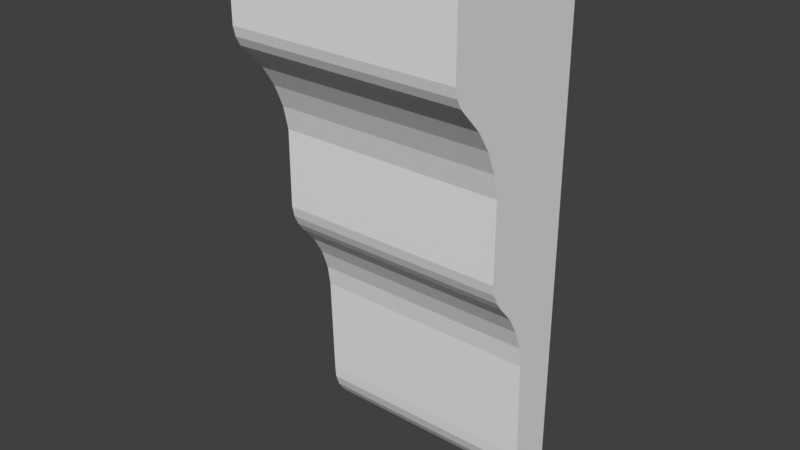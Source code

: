# Source: OWP_8059.blend  (saved by Blender 2.78.0; exported with 4.5.12 LTS)
import bpy
from mathutils import Matrix  # noqa: F401  (used for matrix-valued properties, if any)

bpy.ops.wm.read_factory_settings(use_empty=True)
scene = bpy.context.scene
scene.name = 'Scene'

# ---- collections
col_collection_1 = bpy.data.collections.new('Collection 1'); scene.collection.children.link(col_collection_1)

# ---- world
world_world = bpy.data.worlds.new('World'); scene.world = world_world
world_world.color = (0.05088, 0.05088, 0.05088)
world_world.use_sun_shadow = False
world_world.sun_shadow_jitter_overblur = 0.0
world_world.cycles.sampling_method = 'MANUAL'

# ---- meshes
me_owp_8059_3dsolid = bpy.data.meshes.new('OWP 8059 3dsolid')
me_owp_8059_3dsolid.from_pydata([(2.25, -1.614, -6.035), (-2.25, -1.614, -6.035), (2.25, -1.345, -6.347), (-2.25, -1.345, -6.347), (-2.25, -1.0, -7.092), (2.25, -1.138, -6.704), (-2.25, -1.138, -6.704), (2.25, -1.0, -7.092), (2.25, -0.9375, -7.5), (-2.25, -0.9375, -7.5), (-2.25, -0.875, -9.5), (2.25, -0.875, -9.5), (-2.25, -0.8558, -9.743), (2.25, -0.8558, -9.743), (-2.25, -0.6396, -10.18), (2.25, -0.7756, -9.974), (-2.25, -0.7756, -9.974), (2.25, -0.6396, -10.18), (-2.25, -0.2387, -10.45), (2.25, -0.4567, -10.34), (-2.25, -0.4567, -10.34), (2.25, -0.2387, -10.45), (2.25, 0.0, -10.5), (-2.25, 0.0, -10.5), (-2.25, 0.0, 0.0), (2.25, 0.0, 0.0), (-2.25, -3.0, 0.0), (2.25, -3.0, 0.0), (-2.25, -3.0, -1.796), (2.25, -3.0, -1.796), (-2.25, -2.956, -1.986), (2.25, -2.956, -1.986), (-2.25, -2.735, -2.301), (2.25, -2.866, -2.158), (-2.25, -2.866, -2.158), (2.25, -2.735, -2.301), (-2.25, -2.413, -2.645), (2.25, -2.413, -2.645), (-2.25, -1.976, -3.476), (2.25, -2.157, -3.041), (-2.25, -2.157, -3.041), (2.25, -1.976, -3.476), (2.25, -1.875, -3.936), (-2.25, -1.875, -3.936), (-2.25, -1.875, -5.25), (2.25, -1.875, -5.25), (-2.25, -1.875, -5.463), (2.25, -1.875, -5.463), (-2.25, -1.741, -5.864), (2.25, -1.83, -5.671), (-2.25, -1.83, -5.671), (2.25, -1.741, -5.864)], [], [(0, 1, 2), (1, 3, 2), (4, 5, 6), (5, 4, 7), (8, 7, 9), (9, 7, 4), (5, 2, 6), (2, 3, 6), (10, 11, 9), (11, 8, 9), (10, 12, 11), (11, 12, 13), (14, 15, 16), (15, 14, 17), (18, 19, 20), (19, 18, 21), (22, 21, 23), (23, 21, 18), (19, 17, 20), (20, 17, 14), (15, 13, 16), (16, 13, 12), (24, 25, 23), (25, 22, 23), (26, 27, 24), (27, 25, 24), (28, 29, 26), (29, 27, 26), (28, 30, 29), (29, 30, 31), (32, 33, 34), (32, 35, 33), (33, 31, 34), (34, 31, 30), (32, 36, 35), (35, 36, 37), (38, 39, 40), (39, 38, 41), (42, 41, 43), (43, 41, 38), (39, 37, 40), (40, 37, 36), (44, 45, 43), (45, 42, 43), (44, 46, 45), (45, 46, 47), (48, 49, 50), (1, 0, 48), (0, 51, 48), (51, 49, 48), (49, 47, 50), (50, 47, 46), (4, 24, 9), (4, 6, 24), (6, 3, 24), (24, 3, 43), (24, 43, 38), (24, 38, 40), (24, 40, 26), (48, 44, 1), (48, 50, 44), (50, 46, 44), (44, 43, 1), (40, 36, 26), (36, 32, 26), (32, 34, 26), (30, 28, 34), (28, 26, 34), (24, 23, 9), (23, 18, 9), (18, 20, 9), (20, 14, 9), (9, 14, 10), (12, 10, 16), (16, 10, 14), (1, 43, 3), (47, 49, 45), (49, 51, 45), (51, 0, 45), (45, 0, 42), (5, 25, 2), (5, 7, 25), (7, 8, 25), (11, 17, 8), (13, 15, 11), (15, 17, 11), (17, 19, 8), (19, 21, 8), (21, 22, 8), (22, 25, 8), (27, 39, 25), (29, 33, 27), (29, 31, 33), (33, 35, 27), (35, 37, 27), (37, 39, 27), (39, 41, 25), (41, 42, 25), (0, 2, 42), (42, 2, 25)])
_uv = me_owp_8059_3dsolid.uv_layers.new(name='UVMap')
_uv.uv.foreach_set('vector', [3.179e-08, 0.4127, 0.3, 0.4127, 3.179e-08, 0.4373, 0.3, 0.4127, 0.3, 0.4373, 3.179e-08, 0.4373, 0.3, 0.4911, 3.179e-08, 0.4637, 0.3, 0.4637, 3.179e-08, 0.4637, 0.3, 0.4911, 3.179e-08, 0.4911, 4.768e-08, 0.5185, 3.179e-08, 0.4911, 0.3, 0.5185, 0.3, 0.5185, 3.179e-08, 0.4911, 0.3, 0.4911, 3.179e-08, 0.4637, 3.179e-08, 0.4373, 0.3, 0.4637, 3.179e-08, 0.4373, 0.3, 0.4373, 0.3, 0.4637, 0.3, 0.6487, 4.768e-08, 0.6487, 0.3, 0.5185, 4.768e-08, 0.6487, 4.768e-08, 0.5185, 0.3, 0.5185, 0.3, 0.6487, 0.3, 0.6647, 4.768e-08, 0.6487, 4.768e-08, 0.6487, 0.3, 0.6647, 4.768e-08, 0.6647, 0.3, 0.6963, 4.768e-08, 0.681, 0.3, 0.681, 4.768e-08, 0.681, 0.3, 0.6963, 6.358e-08, 0.6963, 0.3, 0.7205, 6.358e-08, 0.7098, 0.3, 0.7098, 6.358e-08, 0.7098, 0.3, 0.7205, 6.358e-08, 0.7205, 6.358e-08, 0.7277, 6.358e-08, 0.7205, 0.3, 0.7277, 0.3, 0.7277, 6.358e-08, 0.7205, 0.3, 0.7205, 6.358e-08, 0.7098, 6.358e-08, 0.6963, 0.3, 0.7098, 0.3, 0.7098, 6.358e-08, 0.6963, 0.3, 0.6963, 4.768e-08, 0.681, 4.768e-08, 0.6647, 0.3, 0.681, 0.3, 0.681, 4.768e-08, 0.6647, 0.3, 0.6647, 0.3, 0.0, 0.6, 1.907e-08, 0.3, 0.7, 0.6, 1.907e-08, 0.6, 0.7, 0.3, 0.7, 0.3, 1.0, 0.3, 0.7, 0.5, 1.0, 0.3, 0.7, 0.5, 0.7, 0.5, 1.0, 0.3, 0.116, 0.0, 0.116, 0.3, 0.0, 0.0, 0.116, 0.0, 2.384e-08, 0.3, 0.0, 0.3, 0.116, 0.3, 0.129, 0.0, 0.116, 0.0, 0.116, 0.3, 0.129, 0.0, 0.129, 0.3, 0.153, 1.589e-08, 0.1416, 0.3, 0.1416, 0.3, 0.153, 1.589e-08, 0.153, 1.589e-08, 0.1416, 1.589e-08, 0.1416, 0.0, 0.129, 0.3, 0.1416, 0.3, 0.1416, 0.0, 0.129, 0.3, 0.129, 0.3, 0.153, 0.3, 0.1806, 1.589e-08, 0.153, 1.589e-08, 0.153, 0.3, 0.1806, 1.589e-08, 0.1806, 0.3, 0.2414, 1.589e-08, 0.2103, 0.3, 0.2103, 1.589e-08, 0.2103, 0.3, 0.2414, 1.589e-08, 0.2414, 1.589e-08, 0.2728, 1.589e-08, 0.2414, 0.3, 0.2728, 0.3, 0.2728, 1.589e-08, 0.2414, 0.3, 0.2414, 1.589e-08, 0.2103, 1.589e-08, 0.1806, 0.3, 0.2103, 0.3, 0.2103, 1.589e-08, 0.1806, 0.3, 0.1806, 0.3, 0.3577, 3.179e-08, 0.3577, 0.3, 0.2728, 3.179e-08, 0.3577, 1.589e-08, 0.2728, 0.3, 0.2728, 0.3, 0.3577, 0.3, 0.3714, 3.179e-08, 0.3577, 3.179e-08, 0.3577, 0.3, 0.3714, 3.179e-08, 0.3714, 0.3, 0.3996, 3.179e-08, 0.3856, 0.3, 0.3856, 0.3, 0.4127, 3.179e-08, 0.4127, 0.3, 0.3996, 3.179e-08, 0.4127, 3.179e-08, 0.3996, 0.3, 0.3996, 3.179e-08, 0.3996, 3.179e-08, 0.3856, 0.3, 0.3996, 3.179e-08, 0.3856, 3.179e-08, 0.3714, 0.3, 0.3856, 0.3, 0.3856, 3.179e-08, 0.3714, 0.3, 0.3714, 0.6667, 0.2272, 0.6, 0.7, 0.6625, 0.2, 0.6667, 0.2272, 0.6758, 0.2531, 0.6, 0.7, 0.6758, 0.2531, 0.6897, 0.2769, 0.6, 0.7, 0.6, 0.7, 0.6897, 0.2769, 0.725, 0.4376, 0.6, 0.7, 0.725, 0.4376, 0.7317, 0.4683, 0.6, 0.7, 0.7317, 0.4683, 0.7438, 0.4973, 0.6, 0.7, 0.7438, 0.4973, 0.8, 0.7, 0.7161, 0.309, 0.725, 0.35, 0.7076, 0.2977, 0.7161, 0.309, 0.722, 0.322, 0.725, 0.35, 0.722, 0.322, 0.725, 0.3358, 0.725, 0.35, 0.725, 0.35, 0.725, 0.4376, 0.7076, 0.2977, 0.7438, 0.4973, 0.7609, 0.5236, 0.8, 0.7, 0.7609, 0.5236, 0.7823, 0.5466, 0.8, 0.7, 0.7823, 0.5466, 0.7911, 0.5562, 0.8, 0.7, 0.7971, 0.5676, 0.8, 0.5802, 0.7911, 0.5562, 0.8, 0.5802, 0.8, 0.7, 0.7911, 0.5562, 0.6, 0.7, 0.6, 0.0, 0.6625, 0.2, 0.6, 0.0, 0.6159, 0.003421, 0.6625, 0.2, 0.6159, 0.003421, 0.6304, 0.01076, 0.6625, 0.2, 0.6304, 0.01076, 0.6426, 0.02154, 0.6625, 0.2, 0.6625, 0.2, 0.6426, 0.02154, 0.6583, 0.06667, 0.6571, 0.05044, 0.6583, 0.06667, 0.6517, 0.03506, 0.6517, 0.03506, 0.6583, 0.06667, 0.6426, 0.02154, 0.7076, 0.2977, 0.725, 0.4376, 0.6897, 0.2769, 0.925, 0.3642, 0.922, 0.378, 0.925, 0.35, 0.922, 0.378, 0.9161, 0.391, 0.925, 0.35, 0.9161, 0.391, 0.9076, 0.4023, 0.925, 0.35, 0.925, 0.35, 0.9076, 0.4023, 0.925, 0.2624, 0.8758, 0.4469, 0.8, 2.821e-08, 0.8897, 0.4231, 0.8758, 0.4469, 0.8667, 0.4728, 0.8, 2.821e-08, 0.8667, 0.4728, 0.8625, 0.5, 0.8, 2.821e-08, 0.8583, 0.6333, 0.8426, 0.6785, 0.8625, 0.5, 0.8571, 0.6496, 0.8517, 0.6649, 0.8583, 0.6333, 0.8517, 0.6649, 0.8426, 0.6785, 0.8583, 0.6333, 0.8426, 0.6785, 0.8304, 0.6892, 0.8625, 0.5, 0.8304, 0.6892, 0.8159, 0.6966, 0.8625, 0.5, 0.8159, 0.6966, 0.8, 0.7, 0.8625, 0.5, 0.8, 0.7, 0.8, 2.821e-08, 0.8625, 0.5, 1.0, 0.0, 0.9438, 0.2027, 0.8, 2.821e-08, 1.0, 0.1198, 0.9911, 0.1438, 1.0, 0.0, 1.0, 0.1198, 0.9971, 0.1324, 0.9911, 0.1438, 0.9911, 0.1438, 0.9823, 0.1534, 1.0, 0.0, 0.9823, 0.1534, 0.9609, 0.1764, 1.0, 0.0, 0.9609, 0.1764, 0.9438, 0.2027, 1.0, 0.0, 0.9438, 0.2027, 0.9317, 0.2317, 0.8, 2.821e-08, 0.9317, 0.2317, 0.925, 0.2624, 0.8, 2.821e-08, 0.9076, 0.4023, 0.8897, 0.4231, 0.925, 0.2624, 0.925, 0.2624, 0.8897, 0.4231, 0.8, 2.821e-08])
me_owp_8059_3dsolid.materials.append(None)
me_owp_8059_3dsolid.use_remesh_preserve_volume = False
me_owp_8059_3dsolid.use_remesh_preserve_attributes = False
me_owp_8059_3dsolid.use_mirror_vertex_groups = False
me_owp_8059_3dsolid.update()

# ---- objects
ob_owp_8059 = bpy.data.objects.new('OWP 8059', me_owp_8059_3dsolid)

# ---- transforms, parenting, visibility, modifiers, constraints
ob_owp_8059.location = (0.0, 0.0, 0.0)
ob_owp_8059.scale = (0.0254, 0.0254, 0.0254)
ob_owp_8059.display_type = 'WIRE'
ob_owp_8059.lineart.crease_threshold = 0.0

# ---- collection membership
col_collection_1.objects.link(ob_owp_8059)

# ---- scene / render settings (as saved in the file)
scene.frame_start = 1; scene.frame_end = 250; scene.frame_set(1)
scene.render.engine = 'CYCLES'
scene.render.resolution_percentage = 50
scene.render.dither_intensity = 0.0
scene.cycles.use_denoising = False
scene.cycles.samples = 128
scene.cycles.sampling_pattern = 'TABULATED_SOBOL'
scene.cycles.light_sampling_threshold = 0.0
scene.cycles.use_adaptive_sampling = False
scene.cycles.use_light_tree = False
scene.cycles.caustics_reflective = False
scene.cycles.caustics_refractive = False
scene.cycles.blur_glossy = 0.0
scene.cycles.max_bounces = 6
scene.cycles.sample_clamp_direct = 1.0
scene.cycles.sample_clamp_indirect = 1.0
scene.view_settings.view_transform = 'Standard'
bpy.context.view_layer.update()

# ---- added for rendering (the .blend has no active camera and no usable light): camera, sun
cam_auto = bpy.data.cameras.new('AutoCamera')
cam_auto.lens = 50.0
cam_auto.sensor_width = 36.0
cam_auto.clip_end = 1000.0
ob_auto_camera = bpy.data.objects.new('AutoCamera', cam_auto)
scene.collection.objects.link(ob_auto_camera)
ob_auto_camera.location = (0.277567, -0.37118, 0.0887036)
ob_auto_camera.rotation_euler = (1.09748, -7.21219e-08, 0.694738)
scene.camera = ob_auto_camera
light_auto_sun = bpy.data.lights.new('AutoSun', 'SUN')
light_auto_sun.energy = 3.0
light_auto_sun.angle = 0.0523599
ob_auto_sun = bpy.data.objects.new('AutoSun', light_auto_sun)
scene.collection.objects.link(ob_auto_sun)
ob_auto_sun.rotation_euler = (0.872665, 0.174533, 0.523599)
bpy.context.view_layer.update()
